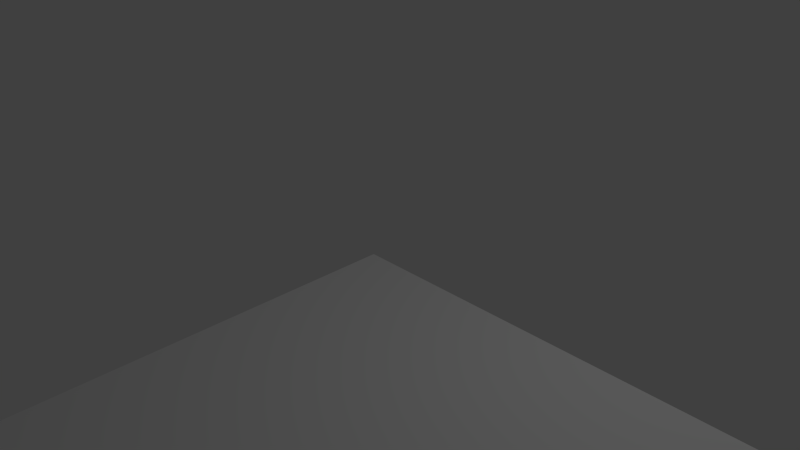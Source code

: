 # Source: floor.blend  (saved by Blender 2.70.0; exported with 4.5.12 LTS)
import bpy
from mathutils import Matrix  # noqa: F401  (used for matrix-valued properties, if any)

bpy.ops.wm.read_factory_settings(use_empty=True)
scene = bpy.context.scene
scene.name = 'Scene'

# ---- collections
col_collection_1 = bpy.data.collections.new('Collection 1'); scene.collection.children.link(col_collection_1)

# ---- world
world_world = bpy.data.worlds.new('World'); scene.world = world_world
world_world.color = (0.05088, 0.05088, 0.05088)
world_world.use_sun_shadow = False
world_world.sun_shadow_jitter_overblur = 0.0
world_world.cycles.sampling_method = 'MANUAL'
world_world.cycles.sample_map_resolution = 256

# ---- cameras
cam_camera = bpy.data.cameras.new('Camera')
cam_camera.clip_end = 100.0
cam_camera.lens = 35.0
cam_camera.sensor_width = 32.0
cam_camera.sensor_height = 18.0
cam_camera.ortho_scale = 7.314
cam_camera.dof.focus_distance = 0.0
cam_camera.dof.aperture_fstop = 128.0

# ---- lights
light_lamp = bpy.data.lights.new('Lamp', 'POINT')
light_lamp.transmission_factor = 0.0
light_lamp.cutoff_distance = 30.0
light_lamp.energy = 100.0
light_lamp.shadow_buffer_clip_start = 1.001
light_lamp.shadow_soft_size = 0.1
light_lamp.shadow_maximum_resolution = 0.006
light_lamp.use_absolute_resolution = True
light_lamp.cycles.use_multiple_importance_sampling = False

# ---- meshes
me_plane = bpy.data.meshes.new('Plane')
me_plane.from_pydata([(0.0, -8.0, 0.0), (8.0, -8.0, 0.0), (0.0, 0.0, 0.0), (8.0, 0.0, 0.0)], [], [(0, 1, 3, 2)])
me_plane.use_remesh_preserve_volume = False
me_plane.use_remesh_preserve_attributes = False
me_plane.use_mirror_vertex_groups = False
me_plane.update()

# ---- objects
ob_plane = bpy.data.objects.new('Plane', me_plane)
ob_lamp = bpy.data.objects.new('Lamp', light_lamp)
ob_camera = bpy.data.objects.new('Camera', cam_camera)

# ---- transforms, parenting, visibility, modifiers, constraints
ob_plane.location = (0.0, 0.0, 0.0)
ob_plane.lineart.crease_threshold = 0.0
ob_lamp.location = (4.076, 1.005, 5.904)
ob_lamp.rotation_euler = (0.6503, 0.05522, 1.866)
ob_lamp.lock_rotations_4d = False
ob_lamp.empty_display_type = 'ARROWS'
ob_lamp.color = (0.0, 0.0, 0.0, 0.0)
ob_lamp.lineart.crease_threshold = 0.0
ob_camera.location = (7.481, -6.508, 5.344)
ob_camera.rotation_euler = (1.109, 0.01082, 0.8149)
ob_camera.lock_rotations_4d = False
ob_camera.empty_display_type = 'ARROWS'
ob_camera.color = (0.0, 0.0, 0.0, 0.0)
ob_camera.display_type = 'WIRE'
ob_camera.lineart.crease_threshold = 0.0

# ---- collection membership
col_collection_1.objects.link(ob_plane)
col_collection_1.objects.link(ob_lamp)
col_collection_1.objects.link(ob_camera)

# ---- scene / render settings (as saved in the file)
scene.camera = ob_camera
scene.frame_start = 1; scene.frame_end = 250; scene.frame_set(1)
scene.render.engine = 'BLENDER_EEVEE_NEXT'
scene.render.resolution_percentage = 50
scene.render.dither_intensity = 0.0
scene.cycles.use_denoising = False
scene.cycles.samples = 10
scene.cycles.sampling_pattern = 'TABULATED_SOBOL'
scene.cycles.light_sampling_threshold = 0.0
scene.cycles.use_adaptive_sampling = False
scene.cycles.use_light_tree = False
scene.cycles.blur_glossy = 0.0
scene.cycles.volume_bounces = 1
scene.cycles.pixel_filter_type = 'GAUSSIAN'
scene.cycles.sample_clamp_indirect = 0.0
scene.view_settings.view_transform = 'Standard'
bpy.context.view_layer.update()

